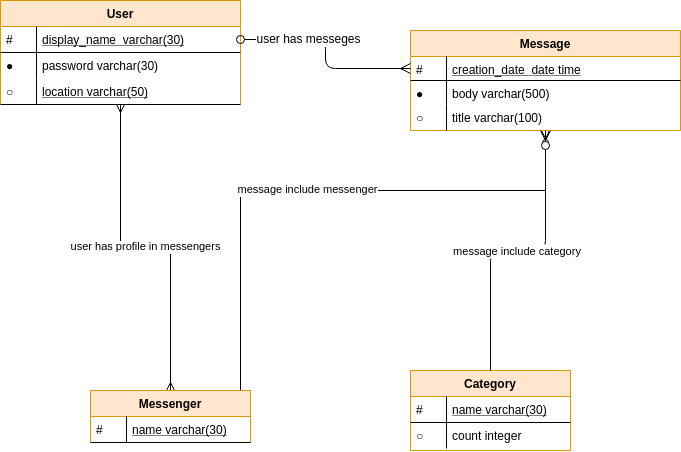

The diagram above was exported from draw.io. Its source (the exported page's mxGraphModel, read from the mxfile embedded in the PNG):
<mxGraphModel dx="696" dy="740" grid="1" gridSize="10" guides="1" tooltips="1" connect="1" arrows="1" fold="1" page="1" pageScale="1" pageWidth="827" pageHeight="1169" math="0" shadow="0">
  <root>
    <mxCell id="WIyWlLk6GJQsqaUBKTNV-0" />
    <mxCell id="WIyWlLk6GJQsqaUBKTNV-1" parent="WIyWlLk6GJQsqaUBKTNV-0" />
    <mxCell id="ILMv2nI89ywEmvO09GN0-15" value="&lt;font color=&quot;#000000&quot;&gt;user has profile in messengers&lt;/font&gt;" style="edgeStyle=orthogonalEdgeStyle;rounded=0;orthogonalLoop=1;jettySize=auto;html=1;fontColor=#FFD966;startArrow=ERmany;startFill=0;endArrow=ERmany;endFill=0;" edge="1" parent="WIyWlLk6GJQsqaUBKTNV-1" source="zkfFHV4jXpPFQw0GAbJ--51" target="ILMv2nI89ywEmvO09GN0-9">
      <mxGeometry relative="1" as="geometry" />
    </mxCell>
    <mxCell id="zkfFHV4jXpPFQw0GAbJ--51" value="User" style="swimlane;fontStyle=1;childLayout=stackLayout;horizontal=1;startSize=26;horizontalStack=0;resizeParent=1;resizeLast=0;collapsible=1;marginBottom=0;rounded=0;shadow=0;strokeWidth=1;fillColor=#ffe6cc;strokeColor=#d79b00;" parent="WIyWlLk6GJQsqaUBKTNV-1" vertex="1">
      <mxGeometry x="40" y="80" width="240" height="104" as="geometry">
        <mxRectangle x="160" y="120" width="160" height="26" as="alternateBounds" />
      </mxGeometry>
    </mxCell>
    <mxCell id="zkfFHV4jXpPFQw0GAbJ--52" value="display_name  varchar(30)" style="shape=partialRectangle;top=0;left=0;right=0;bottom=1;align=left;verticalAlign=top;fillColor=none;spacingLeft=40;spacingRight=4;overflow=hidden;rotatable=0;points=[[0,0.5],[1,0.5]];portConstraint=eastwest;dropTarget=0;rounded=0;shadow=0;strokeWidth=1;fontStyle=4" parent="zkfFHV4jXpPFQw0GAbJ--51" vertex="1">
      <mxGeometry y="26" width="240" height="26" as="geometry" />
    </mxCell>
    <mxCell id="zkfFHV4jXpPFQw0GAbJ--53" value="#" style="shape=partialRectangle;top=0;left=0;bottom=0;fillColor=none;align=left;verticalAlign=top;spacingLeft=4;spacingRight=4;overflow=hidden;rotatable=0;points=[];portConstraint=eastwest;part=1;" parent="zkfFHV4jXpPFQw0GAbJ--52" vertex="1" connectable="0">
      <mxGeometry width="36" height="26" as="geometry" />
    </mxCell>
    <mxCell id="zkfFHV4jXpPFQw0GAbJ--54" value="password varchar(30)" style="shape=partialRectangle;top=0;left=0;right=0;bottom=0;align=left;verticalAlign=top;fillColor=none;spacingLeft=40;spacingRight=4;overflow=hidden;rotatable=0;points=[[0,0.5],[1,0.5]];portConstraint=eastwest;dropTarget=0;rounded=0;shadow=0;strokeWidth=1;" parent="zkfFHV4jXpPFQw0GAbJ--51" vertex="1">
      <mxGeometry y="52" width="240" height="26" as="geometry" />
    </mxCell>
    <mxCell id="zkfFHV4jXpPFQw0GAbJ--55" value="●" style="shape=partialRectangle;top=0;left=0;bottom=0;fillColor=none;align=left;verticalAlign=top;spacingLeft=4;spacingRight=4;overflow=hidden;rotatable=0;points=[];portConstraint=eastwest;part=1;" parent="zkfFHV4jXpPFQw0GAbJ--54" vertex="1" connectable="0">
      <mxGeometry width="36" height="26" as="geometry" />
    </mxCell>
    <mxCell id="ILMv2nI89ywEmvO09GN0-2" value="location varchar(50)" style="shape=partialRectangle;top=0;left=0;right=0;bottom=1;align=left;verticalAlign=top;fillColor=none;spacingLeft=40;spacingRight=4;overflow=hidden;rotatable=0;points=[[0,0.5],[1,0.5]];portConstraint=eastwest;dropTarget=0;rounded=0;shadow=0;strokeWidth=1;fontStyle=4" vertex="1" parent="zkfFHV4jXpPFQw0GAbJ--51">
      <mxGeometry y="78" width="240" height="26" as="geometry" />
    </mxCell>
    <mxCell id="ILMv2nI89ywEmvO09GN0-3" value="○" style="shape=partialRectangle;top=0;left=0;bottom=0;fillColor=none;align=left;verticalAlign=top;spacingLeft=4;spacingRight=4;overflow=hidden;rotatable=0;points=[];portConstraint=eastwest;part=1;" vertex="1" connectable="0" parent="ILMv2nI89ywEmvO09GN0-2">
      <mxGeometry width="36" height="26" as="geometry" />
    </mxCell>
    <mxCell id="ILMv2nI89ywEmvO09GN0-16" value="&lt;font color=&quot;#000000&quot;&gt;message include messenger&lt;/font&gt;" style="edgeStyle=orthogonalEdgeStyle;rounded=0;orthogonalLoop=1;jettySize=auto;html=1;entryX=0.75;entryY=0;entryDx=0;entryDy=0;startArrow=ERzeroToMany;startFill=1;endArrow=none;endFill=0;fontColor=#FFD966;" edge="1" parent="WIyWlLk6GJQsqaUBKTNV-1" source="zkfFHV4jXpPFQw0GAbJ--56" target="ILMv2nI89ywEmvO09GN0-9">
      <mxGeometry relative="1" as="geometry">
        <Array as="points">
          <mxPoint x="280" y="270" />
        </Array>
      </mxGeometry>
    </mxCell>
    <mxCell id="zkfFHV4jXpPFQw0GAbJ--56" value="Message" style="swimlane;fontStyle=1;childLayout=stackLayout;horizontal=1;startSize=26;horizontalStack=0;resizeParent=1;resizeLast=0;collapsible=1;marginBottom=0;rounded=0;shadow=0;strokeWidth=1;fillColor=#ffe6cc;strokeColor=#d79b00;" parent="WIyWlLk6GJQsqaUBKTNV-1" vertex="1">
      <mxGeometry x="450" y="110" width="270" height="100" as="geometry">
        <mxRectangle x="260" y="80" width="160" height="26" as="alternateBounds" />
      </mxGeometry>
    </mxCell>
    <mxCell id="zkfFHV4jXpPFQw0GAbJ--57" value="creation_date  date time&#10;" style="shape=partialRectangle;top=0;left=0;right=0;bottom=1;align=left;verticalAlign=top;fillColor=none;spacingLeft=40;spacingRight=4;overflow=hidden;rotatable=0;points=[[0,0.5],[1,0.5]];portConstraint=eastwest;dropTarget=0;rounded=0;shadow=0;strokeWidth=1;fontStyle=4" parent="zkfFHV4jXpPFQw0GAbJ--56" vertex="1">
      <mxGeometry y="26" width="270" height="24" as="geometry" />
    </mxCell>
    <mxCell id="zkfFHV4jXpPFQw0GAbJ--58" value="#" style="shape=partialRectangle;top=0;left=0;bottom=0;fillColor=none;align=left;verticalAlign=top;spacingLeft=4;spacingRight=4;overflow=hidden;rotatable=0;points=[];portConstraint=eastwest;part=1;" parent="zkfFHV4jXpPFQw0GAbJ--57" vertex="1" connectable="0">
      <mxGeometry width="36" height="24" as="geometry" />
    </mxCell>
    <mxCell id="zkfFHV4jXpPFQw0GAbJ--61" value="body varchar(500)" style="shape=partialRectangle;top=0;left=0;right=0;bottom=0;align=left;verticalAlign=top;fillColor=none;spacingLeft=40;spacingRight=4;overflow=hidden;rotatable=0;points=[[0,0.5],[1,0.5]];portConstraint=eastwest;dropTarget=0;rounded=0;shadow=0;strokeWidth=1;" parent="zkfFHV4jXpPFQw0GAbJ--56" vertex="1">
      <mxGeometry y="50" width="270" height="24" as="geometry" />
    </mxCell>
    <mxCell id="zkfFHV4jXpPFQw0GAbJ--62" value="●" style="shape=partialRectangle;top=0;left=0;bottom=0;fillColor=none;align=left;verticalAlign=top;spacingLeft=4;spacingRight=4;overflow=hidden;rotatable=0;points=[];portConstraint=eastwest;part=1;" parent="zkfFHV4jXpPFQw0GAbJ--61" vertex="1" connectable="0">
      <mxGeometry width="36" height="24" as="geometry" />
    </mxCell>
    <mxCell id="zkfFHV4jXpPFQw0GAbJ--59" value="title varchar(100)" style="shape=partialRectangle;top=0;left=0;right=0;bottom=0;align=left;verticalAlign=top;fillColor=none;spacingLeft=40;spacingRight=4;overflow=hidden;rotatable=0;points=[[0,0.5],[1,0.5]];portConstraint=eastwest;dropTarget=0;rounded=0;shadow=0;strokeWidth=1;" parent="zkfFHV4jXpPFQw0GAbJ--56" vertex="1">
      <mxGeometry y="74" width="270" height="26" as="geometry" />
    </mxCell>
    <mxCell id="zkfFHV4jXpPFQw0GAbJ--60" value="○" style="shape=partialRectangle;top=0;left=0;bottom=0;fillColor=none;align=left;verticalAlign=top;spacingLeft=4;spacingRight=4;overflow=hidden;rotatable=0;points=[];portConstraint=eastwest;part=1;" parent="zkfFHV4jXpPFQw0GAbJ--59" vertex="1" connectable="0">
      <mxGeometry width="36" height="26" as="geometry" />
    </mxCell>
    <mxCell id="zkfFHV4jXpPFQw0GAbJ--63" value="" style="edgeStyle=orthogonalEdgeStyle;endArrow=ERmany;startArrow=oval;shadow=0;strokeWidth=1;endSize=8;startSize=8;startFill=0;endFill=0;" parent="WIyWlLk6GJQsqaUBKTNV-1" source="zkfFHV4jXpPFQw0GAbJ--52" target="zkfFHV4jXpPFQw0GAbJ--57" edge="1">
      <mxGeometry width="100" height="100" relative="1" as="geometry">
        <mxPoint x="310" y="390" as="sourcePoint" />
        <mxPoint x="410" y="290" as="targetPoint" />
      </mxGeometry>
    </mxCell>
    <mxCell id="ILMv2nI89ywEmvO09GN0-17" value="&lt;font color=&quot;#000000&quot;&gt;user has messeges&lt;br&gt;&lt;/font&gt;" style="text;html=1;align=center;verticalAlign=middle;resizable=0;points=[];labelBackgroundColor=#ffffff;fontColor=#FFD966;" vertex="1" connectable="0" parent="zkfFHV4jXpPFQw0GAbJ--63">
      <mxGeometry x="-0.3258" y="1" relative="1" as="geometry">
        <mxPoint as="offset" />
      </mxGeometry>
    </mxCell>
    <mxCell id="zkfFHV4jXpPFQw0GAbJ--64" value="Category" style="swimlane;fontStyle=1;childLayout=stackLayout;horizontal=1;startSize=26;horizontalStack=0;resizeParent=1;resizeLast=0;collapsible=1;marginBottom=0;rounded=0;shadow=0;strokeWidth=1;fillColor=#ffe6cc;strokeColor=#d79b00;" parent="WIyWlLk6GJQsqaUBKTNV-1" vertex="1">
      <mxGeometry x="450" y="450" width="160" height="80" as="geometry">
        <mxRectangle x="260" y="270" width="160" height="26" as="alternateBounds" />
      </mxGeometry>
    </mxCell>
    <mxCell id="zkfFHV4jXpPFQw0GAbJ--65" value="name varchar(30)" style="shape=partialRectangle;top=0;left=0;right=0;bottom=1;align=left;verticalAlign=top;fillColor=none;spacingLeft=40;spacingRight=4;overflow=hidden;rotatable=0;points=[[0,0.5],[1,0.5]];portConstraint=eastwest;dropTarget=0;rounded=0;shadow=0;strokeWidth=1;fontStyle=4" parent="zkfFHV4jXpPFQw0GAbJ--64" vertex="1">
      <mxGeometry y="26" width="160" height="26" as="geometry" />
    </mxCell>
    <mxCell id="zkfFHV4jXpPFQw0GAbJ--66" value="#" style="shape=partialRectangle;top=0;left=0;bottom=0;fillColor=none;align=left;verticalAlign=top;spacingLeft=4;spacingRight=4;overflow=hidden;rotatable=0;points=[];portConstraint=eastwest;part=1;" parent="zkfFHV4jXpPFQw0GAbJ--65" vertex="1" connectable="0">
      <mxGeometry width="36" height="26" as="geometry" />
    </mxCell>
    <mxCell id="zkfFHV4jXpPFQw0GAbJ--67" value="count integer" style="shape=partialRectangle;top=0;left=0;right=0;bottom=0;align=left;verticalAlign=top;fillColor=none;spacingLeft=40;spacingRight=4;overflow=hidden;rotatable=0;points=[[0,0.5],[1,0.5]];portConstraint=eastwest;dropTarget=0;rounded=0;shadow=0;strokeWidth=1;" parent="zkfFHV4jXpPFQw0GAbJ--64" vertex="1">
      <mxGeometry y="52" width="160" height="26" as="geometry" />
    </mxCell>
    <mxCell id="zkfFHV4jXpPFQw0GAbJ--68" value="○" style="shape=partialRectangle;top=0;left=0;bottom=0;fillColor=none;align=left;verticalAlign=top;spacingLeft=4;spacingRight=4;overflow=hidden;rotatable=0;points=[];portConstraint=eastwest;part=1;" parent="zkfFHV4jXpPFQw0GAbJ--67" vertex="1" connectable="0">
      <mxGeometry width="36" height="26" as="geometry" />
    </mxCell>
    <mxCell id="zkfFHV4jXpPFQw0GAbJ--71" value="message include category" style="edgeStyle=orthogonalEdgeStyle;endArrow=none;startArrow=ERzeroToMany;shadow=0;strokeWidth=1;endSize=8;startSize=8;endFill=0;startFill=1;" parent="WIyWlLk6GJQsqaUBKTNV-1" source="zkfFHV4jXpPFQw0GAbJ--56" target="zkfFHV4jXpPFQw0GAbJ--64" edge="1">
      <mxGeometry width="100" height="100" relative="1" as="geometry">
        <mxPoint x="410" y="182" as="sourcePoint" />
        <mxPoint x="330" y="169" as="targetPoint" />
        <Array as="points" />
      </mxGeometry>
    </mxCell>
    <mxCell id="ILMv2nI89ywEmvO09GN0-9" value="Messenger" style="swimlane;fontStyle=1;childLayout=stackLayout;horizontal=1;startSize=26;horizontalStack=0;resizeParent=1;resizeLast=0;collapsible=1;marginBottom=0;rounded=0;shadow=0;strokeWidth=1;fillColor=#ffe6cc;strokeColor=#d79b00;" vertex="1" parent="WIyWlLk6GJQsqaUBKTNV-1">
      <mxGeometry x="130" y="470" width="160" height="52" as="geometry">
        <mxRectangle x="260" y="270" width="160" height="26" as="alternateBounds" />
      </mxGeometry>
    </mxCell>
    <mxCell id="ILMv2nI89ywEmvO09GN0-10" value="name varchar(30)" style="shape=partialRectangle;top=0;left=0;right=0;bottom=1;align=left;verticalAlign=top;fillColor=none;spacingLeft=40;spacingRight=4;overflow=hidden;rotatable=0;points=[[0,0.5],[1,0.5]];portConstraint=eastwest;dropTarget=0;rounded=0;shadow=0;strokeWidth=1;fontStyle=4" vertex="1" parent="ILMv2nI89ywEmvO09GN0-9">
      <mxGeometry y="26" width="160" height="26" as="geometry" />
    </mxCell>
    <mxCell id="ILMv2nI89ywEmvO09GN0-11" value="#" style="shape=partialRectangle;top=0;left=0;bottom=0;fillColor=none;align=left;verticalAlign=top;spacingLeft=4;spacingRight=4;overflow=hidden;rotatable=0;points=[];portConstraint=eastwest;part=1;" vertex="1" connectable="0" parent="ILMv2nI89ywEmvO09GN0-10">
      <mxGeometry width="36" height="26" as="geometry" />
    </mxCell>
  </root>
</mxGraphModel>